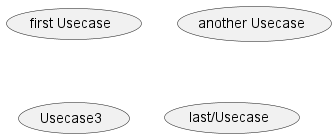

The diagram above was rendered by PlantUML. Its source (embedded in the PNG):
@startuml diagrama11

(first Usecase)
(another Usecase) as (Usecase2)

usecase Usecase3
usecase (last/Usecase) as (Usecase4)

@enduml